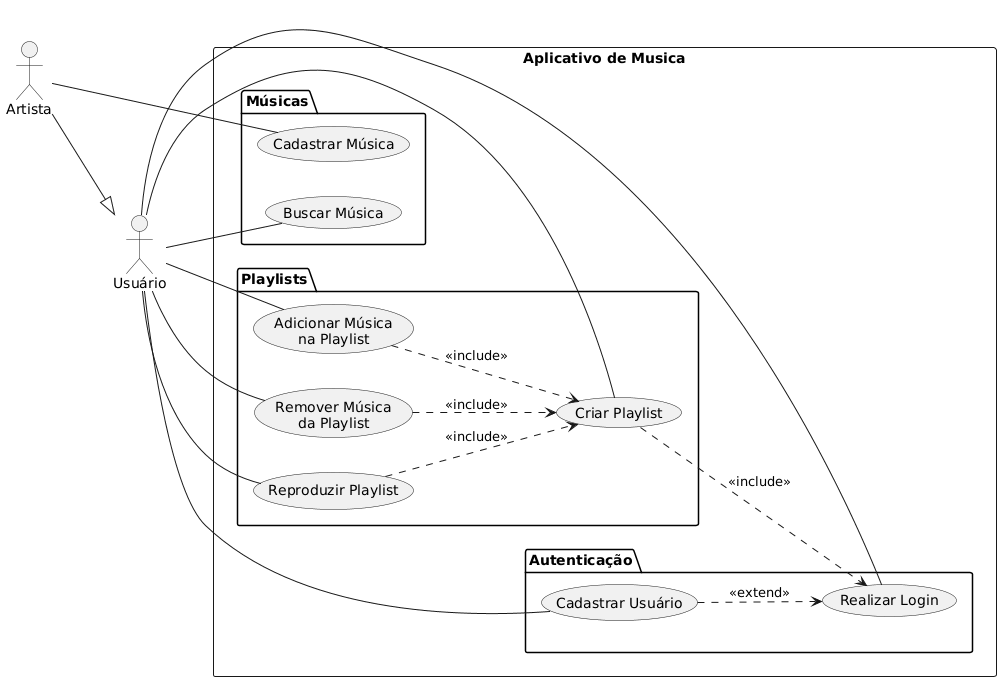

The diagram above was rendered by PlantUML. Its source (embedded in the PNG):
@startuml
left to right direction

' ATORES
actor "Usuário" as Usuario
actor "Artista" as Artista

Artista --|> Usuario

rectangle "Aplicativo de Musica" {

    ' AUTENTICAÇÃO
    package "Autenticação" {
        usecase "Cadastrar Usuário" as UC01
        usecase "Realizar Login" as UC02
    }

    ' MÚSICAS
    package "Músicas" {
        usecase "Buscar Música" as UC03
        usecase "Cadastrar Música" as UC08
    }

    ' PLAYLISTS
    package "Playlists" {
        usecase "Criar Playlist" as UC04
        usecase "Adicionar Música\nna Playlist" as UC05
        usecase "Remover Música\nda Playlist" as UC06
        usecase "Reproduzir Playlist" as UC07
    }
}

' ASSOCIAÇÕES
Usuario -- UC01
Usuario -- UC02
Usuario -- UC03
Usuario -- UC04
Usuario -- UC05
Usuario -- UC06
Usuario -- UC07

Artista -- UC08

' RELACIONAMENTOS
UC01 ..> UC02: <<extend>>
UC04 ..> UC02: <<include>>
UC05 ..> UC04: <<include>>
UC06 ..> UC04: <<include>>
UC07 ..> UC04: <<include>>
@enduml